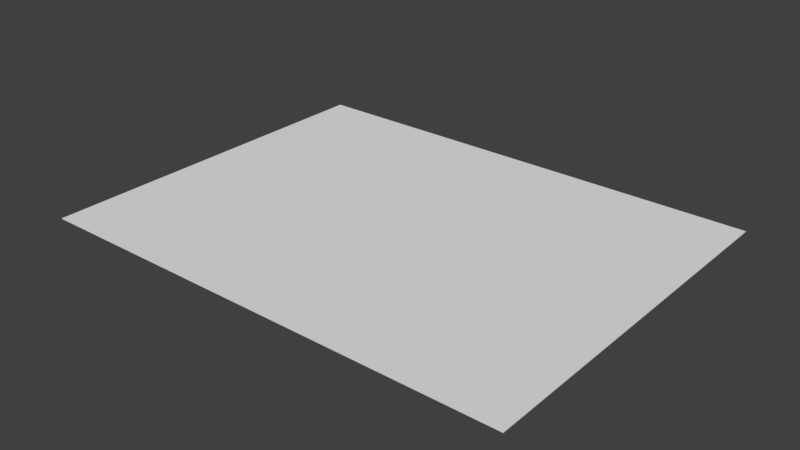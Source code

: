 # Source: Newspaper.blend  (saved by Blender 2.78.0; exported with 4.5.12 LTS)
import bpy
from mathutils import Matrix  # noqa: F401  (used for matrix-valued properties, if any)

bpy.ops.wm.read_factory_settings(use_empty=True)
scene = bpy.context.scene
scene.name = 'Scene'

# ---- collections
col_collection_1 = bpy.data.collections.new('Collection 1'); scene.collection.children.link(col_collection_1)

# ---- materials (node trees are filled in below, after node groups)
mat_material_001 = bpy.data.materials.new('Material.001')
mat_material_001.alpha_threshold = 0.0
mat_material_001.use_transparent_shadow = False
mat_material_001.roughness = 0.5

# ---- material node trees

# ---- world
world_world = bpy.data.worlds.new('World'); scene.world = world_world
world_world.color = (0.05088, 0.05088, 0.05088)
world_world.use_sun_shadow = False
world_world.sun_shadow_jitter_overblur = 0.0
world_world.cycles.sampling_method = 'MANUAL'

# ---- meshes
me_plane = bpy.data.meshes.new('Plane')
me_plane.from_pydata([(-1.307, -1.0, 0.0), (1.307, -1.0, 0.0), (-1.307, 1.0, 0.0), (1.307, 1.0, 0.0), (-1.307, 1.0, 0.0), (-1.307, -1.0, 0.0), (1.307, -1.0, 0.0), (1.307, 1.0, 0.0), (-1.307, 1.0, 0.003618), (-1.307, -1.0, 0.003618), (1.307, -1.0, 0.003618), (1.307, 1.0, 0.003618)], [], [(0, 2, 3, 1), (6, 7, 11, 10), (3, 2, 4, 7), (0, 1, 6, 5), (1, 3, 7, 6), (2, 0, 5, 4), (9, 10, 11, 8), (4, 5, 9, 8), (7, 4, 8, 11), (5, 6, 10, 9)])
_uv = me_plane.uv_layers.new(name='UVMap')
_uv.uv.foreach_set('vector', [0.0, 0.0, 0.0, 0.0, 0.0, 0.0, 0.0, 0.0, 0.0, 0.0, 0.0, 0.0, 0.0, 0.0, 0.0, 0.0, 0.0, 0.0, 0.0, 0.0, 0.0, 0.0, 0.0, 0.0, 0.0, 0.0, 0.0, 0.0, 0.0, 0.0, 0.0, 0.0, 0.0, 0.0, 0.0, 0.0, 0.0, 0.0, 0.0, 0.0, 0.0, 0.0, 0.0, 0.0, 0.0, 0.0, 0.0, 0.0, 0.0, 0.0, 1.0, 0.0, 1.0, 1.0, 0.0, 1.0, 0.0, 0.0, 0.0, 0.0, 0.0, 0.0, 0.0, 0.0, 0.0, 0.0, 0.0, 0.0, 0.0, 0.0, 0.0, 0.0, 0.0, 0.0, 0.0, 0.0, 0.0, 0.0, 0.0, 0.0])
me_plane.materials.append(mat_material_001)
me_plane.use_remesh_preserve_volume = False
me_plane.use_remesh_preserve_attributes = False
me_plane.use_mirror_vertex_groups = False
me_plane.update()

# ---- objects
ob_plane = bpy.data.objects.new('Plane', me_plane)

# ---- transforms, parenting, visibility, modifiers, constraints
ob_plane.location = (0.0, 0.0, 0.0)
ob_plane.lineart.crease_threshold = 0.0

# ---- collection membership
col_collection_1.objects.link(ob_plane)

# ---- scene / render settings (as saved in the file)
scene.frame_start = 1; scene.frame_end = 250; scene.frame_set(1)
scene.render.engine = 'BLENDER_EEVEE_NEXT'
scene.render.resolution_percentage = 50
scene.render.dither_intensity = 0.0
scene.cycles.use_denoising = False
scene.cycles.samples = 128
scene.cycles.sampling_pattern = 'TABULATED_SOBOL'
scene.cycles.light_sampling_threshold = 0.0
scene.cycles.use_adaptive_sampling = False
scene.cycles.use_light_tree = False
scene.cycles.blur_glossy = 0.0
scene.cycles.sample_clamp_indirect = 0.0
scene.view_settings.view_transform = 'Standard'
bpy.context.view_layer.update()

# ---- added for rendering (the .blend has no active camera and no usable light): camera, sun
cam_auto = bpy.data.cameras.new('AutoCamera')
cam_auto.lens = 50.0
cam_auto.sensor_width = 36.0
cam_auto.clip_end = 1000.0
ob_auto_camera = bpy.data.objects.new('AutoCamera', cam_auto)
scene.collection.objects.link(ob_auto_camera)
ob_auto_camera.location = (3.04457, -3.65348, 2.43746)
ob_auto_camera.rotation_euler = (1.09748, -7.21219e-08, 0.694738)
scene.camera = ob_auto_camera
light_auto_sun = bpy.data.lights.new('AutoSun', 'SUN')
light_auto_sun.energy = 3.0
light_auto_sun.angle = 0.0523599
ob_auto_sun = bpy.data.objects.new('AutoSun', light_auto_sun)
scene.collection.objects.link(ob_auto_sun)
ob_auto_sun.rotation_euler = (0.872665, 0.174533, 0.523599)
bpy.context.view_layer.update()
